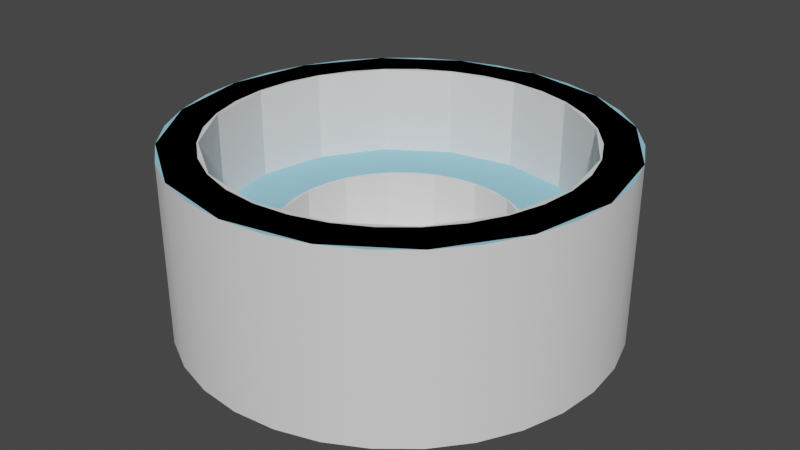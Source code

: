 # Source: HotTub.blend  (saved by Blender 3.3.6; exported with 4.5.12 LTS)
import bpy
from mathutils import Matrix  # noqa: F401  (used for matrix-valued properties, if any)

bpy.ops.wm.read_factory_settings(use_empty=True)
scene = bpy.context.scene
scene.name = 'Scene'

# ---- collections
col_collection = bpy.data.collections.new('Collection'); scene.collection.children.link(col_collection)

# ---- materials (node trees are filled in below, after node groups)
mat_tubmaintile = bpy.data.materials.new('TubMainTile')
mat_tubmaintile.use_transparent_shadow = False
mat_tubaccenttile = bpy.data.materials.new('TubAccentTile')
mat_tubaccenttile.use_transparent_shadow = False
mat_tubaccenttile.diffuse_color = (0.31, 0.6463, 0.8, 1.0)
mat_metal = bpy.data.materials.new('Metal')
mat_metal.use_transparent_shadow = False
mat_metal.diffuse_color = (0.2266, 0.2266, 0.2266, 1.0)
mat_glow = bpy.data.materials.new('Glow')
mat_glow.use_transparent_shadow = False
mat_glow.diffuse_color = (0.8, 0.5798, 0.3039, 1.0)

# ---- material node trees

# ---- world
world_world = bpy.data.worlds.new('World'); scene.world = world_world
world_world.use_nodes = True; world_world.node_tree.nodes.clear()
_N = world_world.node_tree.nodes; _L = world_world.node_tree.links
n0 = _N.new('ShaderNodeOutputWorld'); n0.name = 'World Output'; n0.location = (300, 300)
n1 = _N.new('ShaderNodeBackground'); n1.name = 'Background'; n1.location = (10, 300)
n1.inputs[0].default_value = (0.05088, 0.05088, 0.05088, 1.0)
_L.new(n1.outputs[0], n0.inputs[0])
n0.is_active_output = True
world_world.color = (0.05088, 0.05088, 0.05088)
world_world.use_sun_shadow = False
world_world.sun_shadow_jitter_overblur = 0.0

# ---- meshes
me_hottubmodel = bpy.data.meshes.new('HotTubModel')
me_hottubmodel.from_pydata([(0.0, 1.0, 1.0), (0.1951, 0.9808, 1.0), (0.3827, 0.9239, 1.0), (0.5556, 0.8315, 1.0), (0.7071, 0.7071, 1.0), (0.8315, 0.5556, 1.0), (0.9239, 0.3827, 1.0), (0.9808, 0.1951, 1.0), (1.0, -4.371e-08, 1.0), (0.9808, -0.1951, 1.0), (0.9239, -0.3827, 1.0), (0.8315, -0.5556, 1.0), (0.7071, -0.7071, 1.0), (0.5556, -0.8315, 1.0), (0.3827, -0.9239, 1.0), (0.1951, -0.9808, 1.0), (-8.742e-08, -1.0, 1.0), (-0.1951, -0.9808, 1.0), (-0.3827, -0.9239, 1.0), (-0.5556, -0.8315, 1.0), (-0.7071, -0.7071, 1.0), (-0.8315, -0.5556, 1.0), (-0.9239, -0.3827, 1.0), (-0.9808, -0.1951, 1.0), (-1.0, 1.192e-08, 1.0), (-0.9808, 0.1951, 1.0), (-0.9239, 0.3827, 1.0), (-0.8315, 0.5556, 1.0), (-0.7071, 0.7071, 1.0), (-0.5556, 0.8315, 1.0), (-0.3827, 0.9239, 1.0), (-0.1951, 0.9808, 1.0), (0.0, 1.0, 0.5), (0.1951, 0.9808, 0.5), (0.3827, 0.9239, 0.5), (0.5556, 0.8315, 0.5), (0.7071, 0.7071, 0.5), (0.8315, 0.5556, 0.5), (0.9239, 0.3827, 0.5), (0.9808, 0.1951, 0.5), (1.0, -4.371e-08, 0.5), (0.9808, -0.1951, 0.5), (0.9239, -0.3827, 0.5), (0.8315, -0.5556, 0.5), (0.7071, -0.7071, 0.5), (0.5556, -0.8315, 0.5), (0.3827, -0.9239, 0.5), (0.1951, -0.9808, 0.5), (-8.742e-08, -1.0, 0.5), (-0.1951, -0.9808, 0.5), (-0.3827, -0.9239, 0.5), (-0.5556, -0.8315, 0.5), (-0.7071, -0.7071, 0.5), (-0.8315, -0.5556, 0.5), (-0.9239, -0.3827, 0.5), (-0.9808, -0.1951, 0.5), (-1.0, 1.192e-08, 0.5), (-0.9808, 0.1951, 0.5), (-0.9239, 0.3827, 0.5), (-0.8315, 0.5556, 0.5), (-0.7071, 0.7071, 0.5), (-0.5556, 0.8315, 0.5), (-0.3827, 0.9239, 0.5), (-0.1951, 0.9808, 0.5), (2.338e-08, 0.6583, 0.1072), (0.1284, 0.6456, 0.1072), (0.1284, 0.6456, 0.5), (0.2519, 0.6082, 0.1072), (0.2519, 0.6082, 0.5), (0.3657, 0.5473, 0.1072), (0.3657, 0.5473, 0.5), (0.4655, 0.4655, 0.1072), (0.4655, 0.4655, 0.5), (0.5473, 0.3657, 0.1072), (0.5473, 0.3657, 0.5), (0.6082, 0.2519, 0.1072), (0.6082, 0.2519, 0.5), (0.6456, 0.1284, 0.1072), (0.6456, 0.1284, 0.5), (0.6583, -3.454e-08, 0.1072), (0.6583, -3.454e-08, 0.5), (0.6456, -0.1284, 0.1072), (0.6456, -0.1284, 0.5), (0.6082, -0.2519, 0.1072), (0.6082, -0.2519, 0.5), (0.5473, -0.3657, 0.1072), (0.5473, -0.3657, 0.5), (0.4655, -0.4655, 0.1072), (0.4655, -0.4655, 0.5), (0.3657, -0.5473, 0.1072), (0.3657, -0.5473, 0.5), (0.2519, -0.6082, 0.1072), (0.2519, -0.6082, 0.5), (0.1284, -0.6456, 0.1072), (0.1284, -0.6456, 0.5), (-3.416e-08, -0.6583, 0.1072), (-3.416e-08, -0.6583, 0.5), (-0.1284, -0.6456, 0.1072), (-0.1284, -0.6456, 0.5), (-0.2519, -0.6082, 0.1072), (-0.2519, -0.6082, 0.5), (-0.3657, -0.5473, 0.1072), (-0.3657, -0.5473, 0.5), (-0.4655, -0.4655, 0.1072), (-0.4655, -0.4655, 0.5), (-0.5473, -0.3657, 0.1072), (-0.5473, -0.3657, 0.5), (-0.6082, -0.2519, 0.1072), (-0.6082, -0.2519, 0.5), (-0.6456, -0.1284, 0.1072), (-0.6456, -0.1284, 0.5), (-0.6583, 2.087e-09, 0.1072), (-0.6583, 2.087e-09, 0.5), (-0.6456, 0.1284, 0.1072), (-0.6456, 0.1284, 0.5), (-0.6082, 0.2519, 0.1072), (-0.6082, 0.2519, 0.5), (-0.5473, 0.3657, 0.1072), (-0.5473, 0.3657, 0.5), (-0.4655, 0.4655, 0.1072), (-0.4655, 0.4655, 0.5), (-0.3657, 0.5473, 0.1072), (-0.3657, 0.5473, 0.5), (-0.2519, 0.6082, 0.1072), (-0.2519, 0.6082, 0.5), (-0.1284, 0.6456, 0.1072), (-0.1284, 0.6456, 0.5), (2.338e-08, 0.6583, 0.5), (-7.637e-09, 1.2, 1.0), (0.2341, 1.177, 1.0), (0.4592, 1.109, 1.0), (0.6667, 0.9978, 1.0), (0.8485, 0.8485, 1.0), (0.9978, 0.6667, 1.0), (1.109, 0.4592, 1.0), (1.177, 0.2341, 1.0), (1.2, -5.32e-08, 1.0), (1.177, -0.2341, 1.0), (1.109, -0.4592, 1.0), (0.9978, -0.6667, 1.0), (0.8485, -0.8485, 1.0), (0.6667, -0.9978, 1.0), (0.4592, -1.109, 1.0), (0.2341, -1.177, 1.0), (-1.125e-07, -1.2, 1.0), (-0.2341, -1.177, 1.0), (-0.4592, -1.109, 1.0), (-0.6667, -0.9978, 1.0), (-0.8485, -0.8485, 1.0), (-0.9978, -0.6667, 1.0), (-1.109, -0.4592, 1.0), (-1.177, -0.2341, 1.0), (-1.2, 1.356e-08, 1.0), (-1.177, 0.2341, 1.0), (-1.109, 0.4592, 1.0), (-0.9978, 0.6667, 1.0), (-0.8485, 0.8485, 1.0), (-0.6667, 0.9978, 1.0), (-0.4592, 1.109, 1.0), (-0.2341, 1.177, 1.0), (-7.637e-09, 1.2, 0.0), (0.2341, 1.177, 0.0), (0.4592, 1.109, 0.0), (0.6667, 0.9978, 0.0), (0.8485, 0.8485, 0.0), (0.9978, 0.6667, 0.0), (1.109, 0.4592, 0.0), (1.177, 0.2341, 0.0), (1.2, -5.32e-08, 0.0), (1.177, -0.2341, 0.0), (1.109, -0.4592, 0.0), (0.9978, -0.6667, 0.0), (0.8485, -0.8485, 0.0), (0.6667, -0.9978, 0.0), (0.4592, -1.109, 0.0), (0.2341, -1.177, 0.0), (-1.125e-07, -1.2, 0.0), (-0.2341, -1.177, 0.0), (-0.4592, -1.109, 0.0), (-0.6667, -0.9978, 0.0), (-0.8485, -0.8485, 0.0), (-0.9978, -0.6667, 0.0), (-1.109, -0.4592, 0.0), (-1.177, -0.2341, 0.0), (-1.2, 1.356e-08, 0.0), (-1.177, 0.2341, 0.0), (-1.109, 0.4592, 0.0), (-0.9978, 0.6667, 0.0), (-0.8485, 0.8485, 0.0), (-0.6667, 0.9978, 0.0), (-0.4592, 1.109, 0.0), (-0.2341, 1.177, 0.0), (1.512e-08, 0.1932, 0.1181), (0.03769, 0.1895, 0.1181), (0.07393, 0.1785, 0.1181), (0.1073, 0.1606, 0.1181), (0.1366, 0.1366, 0.1181), (0.1606, 0.1073, 0.1181), (0.1785, 0.07393, 0.1181), (0.1895, 0.03769, 0.1181), (0.1932, -2.089e-08, 0.1181), (0.1895, -0.03769, 0.1181), (0.1785, -0.07393, 0.1181), (0.1606, -0.1073, 0.1181), (0.1366, -0.1366, 0.1181), (0.1073, -0.1606, 0.1181), (0.07393, -0.1785, 0.1181), (0.03769, -0.1895, 0.1181), (-1.768e-09, -0.1932, 0.1181), (-0.03769, -0.1895, 0.1181), (-0.07393, -0.1785, 0.1181), (-0.1073, -0.1606, 0.1181), (-0.1366, -0.1366, 0.1181), (-0.1606, -0.1073, 0.1181), (-0.1785, -0.07393, 0.1181), (-0.1895, -0.03769, 0.1181), (-0.1932, -1.014e-08, 0.1181), (-0.1895, 0.03769, 0.1181), (-0.1785, 0.07393, 0.1181), (-0.1606, 0.1073, 0.1181), (-0.1366, 0.1366, 0.1181), (-0.1073, 0.1606, 0.1181), (-0.07393, 0.1785, 0.1181), (-0.03769, 0.1895, 0.1181), (2.298e-08, 0.1617, 0.125), (0.03155, 0.1586, 0.125), (0.06189, 0.1494, 0.125), (0.08985, 0.1345, 0.125), (0.1144, 0.1144, 0.125), (0.1345, 0.08985, 0.125), (0.1494, 0.06189, 0.125), (0.1586, 0.03155, 0.125), (0.1617, -1.995e-08, 0.125), (0.1586, -0.03155, 0.125), (0.1494, -0.06189, 0.125), (0.1345, -0.08985, 0.125), (0.1144, -0.1144, 0.125), (0.08985, -0.1345, 0.125), (0.06189, -0.1494, 0.125), (0.03155, -0.1586, 0.125), (8.845e-09, -0.1617, 0.125), (-0.03155, -0.1586, 0.125), (-0.06189, -0.1494, 0.125), (-0.08985, -0.1345, 0.125), (-0.1144, -0.1144, 0.125), (-0.1345, -0.08985, 0.125), (-0.1494, -0.06189, 0.125), (-0.1586, -0.03155, 0.125), (-0.1617, -1.095e-08, 0.125), (-0.1586, 0.03155, 0.125), (-0.1494, 0.06189, 0.125), (-0.1345, 0.08985, 0.125), (-0.1144, 0.1144, 0.125), (-0.08985, 0.1345, 0.125), (-0.06189, 0.1494, 0.125), (-0.03155, 0.1586, 0.125)], [], [(32, 33, 1, 0), (33, 34, 2, 1), (34, 35, 3, 2), (35, 36, 4, 3), (36, 37, 5, 4), (37, 38, 6, 5), (38, 39, 7, 6), (39, 40, 8, 7), (40, 41, 9, 8), (41, 42, 10, 9), (42, 43, 11, 10), (43, 44, 12, 11), (44, 45, 13, 12), (45, 46, 14, 13), (46, 47, 15, 14), (47, 48, 16, 15), (48, 49, 17, 16), (49, 50, 18, 17), (50, 51, 19, 18), (51, 52, 20, 19), (52, 53, 21, 20), (53, 54, 22, 21), (54, 55, 23, 22), (55, 56, 24, 23), (56, 57, 25, 24), (57, 58, 26, 25), (58, 59, 27, 26), (59, 60, 28, 27), (60, 61, 29, 28), (61, 62, 30, 29), (62, 63, 31, 30), (63, 32, 0, 31), (33, 66, 68, 34), (60, 120, 122, 61), (47, 94, 96, 48), (34, 68, 70, 35), (61, 122, 124, 62), (48, 96, 98, 49), (35, 70, 72, 36), (62, 124, 126, 63), (49, 98, 100, 50), (36, 72, 74, 37), (63, 126, 127, 32), (50, 100, 102, 51), (37, 74, 76, 38), (51, 102, 104, 52), (38, 76, 78, 39), (52, 104, 106, 53), (39, 78, 80, 40), (53, 106, 108, 54), (40, 80, 82, 41), (54, 108, 110, 55), (41, 82, 84, 42), (55, 110, 112, 56), (42, 84, 86, 43), (56, 112, 114, 57), (43, 86, 88, 44), (57, 114, 116, 58), (44, 88, 90, 45), (58, 116, 118, 59), (45, 90, 92, 46), (32, 127, 66, 33), (59, 118, 120, 60), (46, 92, 94, 47), (64, 125, 123, 121, 119, 117, 115, 113, 111, 109, 107, 105, 103, 101, 99, 97, 95, 93, 91, 89, 87, 85, 83, 81, 79, 77, 75, 73, 71, 69, 67, 65), (125, 64, 127, 126), (123, 125, 126, 124), (121, 123, 124, 122), (119, 121, 122, 120), (117, 119, 120, 118), (115, 117, 118, 116), (113, 115, 116, 114), (111, 113, 114, 112), (109, 111, 112, 110), (107, 109, 110, 108), (105, 107, 108, 106), (103, 105, 106, 104), (101, 103, 104, 102), (99, 101, 102, 100), (97, 99, 100, 98), (95, 97, 98, 96), (93, 95, 96, 94), (91, 93, 94, 92), (89, 91, 92, 90), (87, 89, 90, 88), (85, 87, 88, 86), (83, 85, 86, 84), (81, 83, 84, 82), (79, 81, 82, 80), (77, 79, 80, 78), (75, 77, 78, 76), (73, 75, 76, 74), (71, 73, 74, 72), (69, 71, 72, 70), (67, 69, 70, 68), (65, 67, 68, 66), (64, 65, 66, 127), (11, 139, 138, 10), (12, 140, 139, 11), (24, 152, 151, 23), (13, 141, 140, 12), (1, 129, 128, 0), (20, 148, 147, 19), (29, 157, 156, 28), (14, 142, 141, 13), (15, 143, 142, 14), (25, 153, 152, 24), (2, 130, 129, 1), (16, 144, 143, 15), (3, 131, 130, 2), (21, 149, 148, 20), (30, 158, 157, 29), (4, 132, 131, 3), (17, 145, 144, 16), (26, 154, 153, 25), (5, 133, 132, 4), (6, 134, 133, 5), (22, 150, 149, 21), (31, 159, 158, 30), (7, 135, 134, 6), (18, 146, 145, 17), (27, 155, 154, 26), (8, 136, 135, 7), (9, 137, 136, 8), (23, 151, 150, 22), (0, 128, 159, 31), (10, 138, 137, 9), (19, 147, 146, 18), (28, 156, 155, 27), (150, 182, 181, 149), (137, 169, 168, 136), (151, 183, 182, 150), (138, 170, 169, 137), (152, 184, 183, 151), (139, 171, 170, 138), (153, 185, 184, 152), (140, 172, 171, 139), (154, 186, 185, 153), (141, 173, 172, 140), (155, 187, 186, 154), (142, 174, 173, 141), (129, 161, 160, 128), (156, 188, 187, 155), (143, 175, 174, 142), (130, 162, 161, 129), (157, 189, 188, 156), (144, 176, 175, 143), (131, 163, 162, 130), (158, 190, 189, 157), (145, 177, 176, 144), (132, 164, 163, 131), (159, 191, 190, 158), (146, 178, 177, 145), (133, 165, 164, 132), (128, 160, 191, 159), (147, 179, 178, 146), (134, 166, 165, 133), (148, 180, 179, 147), (135, 167, 166, 134), (149, 181, 180, 148), (136, 168, 167, 135), (192, 223, 222, 221, 220, 219, 218, 217, 216, 215, 214, 213, 212, 211, 210, 209, 208, 207, 206, 205, 204, 203, 202, 201, 200, 199, 198, 197, 196, 195, 194, 193), (224, 255, 254, 253, 252, 251, 250, 249, 248, 247, 246, 245, 244, 243, 242, 241, 240, 239, 238, 237, 236, 235, 234, 233, 232, 231, 230, 229, 228, 227, 226, 225), (161, 162, 163, 164, 165, 166, 167, 168, 169, 170, 171, 172, 173, 174, 175, 176, 177, 178, 179, 180, 181, 182, 183, 184, 185, 186, 187, 188, 189, 190, 191, 160)])
me_hottubmodel.polygons.foreach_set('use_smooth', [True] * 164)
me_hottubmodel.polygons.foreach_set('material_index', [0, 0, 0, 0, 0, 0, 0, 0, 0, 0, 0, 0, 0, 0, 0, 0, 0, 0, 0, 0, 0, 0, 0, 0, 0, 0, 0, 0, 0, 0, 0, 0, 1, 1, 1, 1, 1, 1, 1, 1, 1, 1, 1, 1, 1, 1, 1, 1, 1, 1, 1, 1, 1, 1, 1, 1, 1, 1, 1, 1, 1, 1, 1, 1, 0, 0, 0, 0, 0, 0, 0, 0, 0, 0, 0, 0, 0, 0, 0, 0, 0, 0, 0, 0, 0, 0, 0, 0, 0, 0, 0, 0, 0, 0, 0, 0, 0, 1, 1, 1, 1, 1, 1, 1, 1, 1, 1, 1, 1, 1, 1, 1, 1, 1, 1, 1, 1, 1, 1, 1, 1, 1, 1, 1, 1, 1, 1, 1, 1, 0, 0, 0, 0, 0, 0, 0, 0, 0, 0, 0, 0, 0, 0, 0, 0, 0, 0, 0, 0, 0, 0, 0, 0, 0, 0, 0, 0, 0, 0, 0, 0, 2, 3, 0])
_k = set([(0, 1), (0, 31), (1, 2), (2, 3), (3, 4), (4, 5), (5, 6), (6, 7), (7, 8), (8, 9), (9, 10), (10, 11), (11, 12), (12, 13), (13, 14), (14, 15), (15, 16), (16, 17), (17, 18), (18, 19), (19, 20), (20, 21), (21, 22), (22, 23), (23, 24), (24, 25), (25, 26), (26, 27), (27, 28), (28, 29), (29, 30), (30, 31), (32, 33), (32, 63), (33, 34), (34, 35), (35, 36), (36, 37), (37, 38), (38, 39), (39, 40), (40, 41), (41, 42), (42, 43), (43, 44), (44, 45), (45, 46), (46, 47), (47, 48), (48, 49), (49, 50), (50, 51), (51, 52), (52, 53), (53, 54), (54, 55), (55, 56), (56, 57), (57, 58), (58, 59), (59, 60), (60, 61), (61, 62), (62, 63), (64, 65), (64, 125), (65, 67), (66, 68), (66, 127), (67, 69), (68, 70), (69, 71), (70, 72), (71, 73), (72, 74), (73, 75), (74, 76), (75, 77), (76, 78), (77, 79), (78, 80), (79, 81), (80, 82), (81, 83), (82, 84), (83, 85), (84, 86), (85, 87), (86, 88), (87, 89), (88, 90), (89, 91), (90, 92), (91, 93), (92, 94), (93, 95), (94, 96), (95, 97), (96, 98), (97, 99), (98, 100), (99, 101), (100, 102), (101, 103), (102, 104), (103, 105), (104, 106), (105, 107), (106, 108), (107, 109), (108, 110), (109, 111), (110, 112), (111, 113), (112, 114), (113, 115), (114, 116), (115, 117), (116, 118), (117, 119), (118, 120), (119, 121), (120, 122), (121, 123), (122, 124), (123, 125), (124, 126), (126, 127), (128, 129), (128, 159), (129, 130), (130, 131), (131, 132), (132, 133), (133, 134), (134, 135), (135, 136), (136, 137), (137, 138), (138, 139), (139, 140), (140, 141), (141, 142), (142, 143), (143, 144), (144, 145), (145, 146), (146, 147), (147, 148), (148, 149), (149, 150), (150, 151), (151, 152), (152, 153), (153, 154), (154, 155), (155, 156), (156, 157), (157, 158), (158, 159), (160, 161), (160, 191), (161, 162), (162, 163), (163, 164), (164, 165), (165, 166), (166, 167), (167, 168), (168, 169), (169, 170), (170, 171), (171, 172), (172, 173), (173, 174), (174, 175), (175, 176), (176, 177), (177, 178), (178, 179), (179, 180), (180, 181), (181, 182), (182, 183), (183, 184), (184, 185), (185, 186), (186, 187), (187, 188), (188, 189), (189, 190), (190, 191)])
me_hottubmodel.attributes.new('sharp_edge', 'BOOLEAN', 'EDGE').data.foreach_set('value', [ (min(e.vertices), max(e.vertices)) in _k for e in me_hottubmodel.edges])
_uv = me_hottubmodel.uv_layers.new(name='UVMap')
_uv.uv.foreach_set('vector', [0.5215, 0.4169, 0.5215, 0.4429, 0.4553, 0.4429, 0.4553, 0.4169, 0.5215, 0.4429, 0.5215, 0.4688, 0.4553, 0.4688, 0.4553, 0.4429, 0.5215, 0.4688, 0.5215, 0.4948, 0.4553, 0.4948, 0.4553, 0.4688, 0.5215, 0.4948, 0.5215, 0.5208, 0.4553, 0.5208, 0.4553, 0.4948, 0.5215, 0.5208, 0.5215, 0.5468, 0.4553, 0.5468, 0.4553, 0.5208, 0.5215, 0.5468, 0.5215, 0.5727, 0.4553, 0.5727, 0.4553, 0.5468, 0.5215, 0.5727, 0.5215, 0.5987, 0.4553, 0.5987, 0.4553, 0.5727, 0.5215, 0.5987, 0.5215, 0.6247, 0.4553, 0.6247, 0.4553, 0.5987, 0.5215, 0.6247, 0.5215, 0.6507, 0.4553, 0.6507, 0.4553, 0.6247, 0.5215, 0.6507, 0.5215, 0.6766, 0.4553, 0.6766, 0.4553, 0.6507, 0.5215, 0.6766, 0.5215, 0.7026, 0.4553, 0.7026, 0.4553, 0.6766, 0.5215, 0.7026, 0.5215, 0.7286, 0.4553, 0.7286, 0.4553, 0.7026, 0.5215, 0.7286, 0.5215, 0.7546, 0.4553, 0.7546, 0.4553, 0.7286, 0.5215, 0.7546, 0.5215, 0.7805, 0.4553, 0.7805, 0.4553, 0.7546, 0.5215, 0.7805, 0.5215, 0.8065, 0.4553, 0.8065, 0.4553, 0.7805, 0.5215, 0.8065, 0.5215, 0.8325, 0.4553, 0.8325, 0.4553, 0.8065, 0.5215, 0.001257, 0.5215, 0.02723, 0.4553, 0.02723, 0.4553, 0.001257, 0.5215, 0.02723, 0.5215, 0.05321, 0.4553, 0.05321, 0.4553, 0.02723, 0.5215, 0.05321, 0.5215, 0.07919, 0.4553, 0.07919, 0.4553, 0.05321, 0.5215, 0.07919, 0.5215, 0.1052, 0.4553, 0.1052, 0.4553, 0.07919, 0.5215, 0.1052, 0.5215, 0.1311, 0.4553, 0.1311, 0.4553, 0.1052, 0.5215, 0.1311, 0.5215, 0.1571, 0.4553, 0.1571, 0.4553, 0.1311, 0.5215, 0.1571, 0.5215, 0.1831, 0.4553, 0.1831, 0.4553, 0.1571, 0.5215, 0.1831, 0.5215, 0.2091, 0.4553, 0.2091, 0.4553, 0.1831, 0.5215, 0.2091, 0.5215, 0.235, 0.4553, 0.235, 0.4553, 0.2091, 0.5215, 0.235, 0.5215, 0.261, 0.4553, 0.261, 0.4553, 0.235, 0.5215, 0.261, 0.5215, 0.287, 0.4553, 0.287, 0.4553, 0.261, 0.5215, 0.287, 0.5215, 0.313, 0.4553, 0.313, 0.4553, 0.287, 0.5215, 0.313, 0.5215, 0.3389, 0.4553, 0.3389, 0.4553, 0.313, 0.5215, 0.3389, 0.5215, 0.3649, 0.4553, 0.3649, 0.4553, 0.3389, 0.5215, 0.3649, 0.5215, 0.3909, 0.4553, 0.3909, 0.4553, 0.3649, 0.5215, 0.3909, 0.5215, 0.4169, 0.4553, 0.4169, 0.4553, 0.3909, 0.3946, 0.8435, 0.4308, 0.7243, 0.4769, 0.7335, 0.4647, 0.8575, 0.1515, 0.6005, 0.2708, 0.5643, 0.2888, 0.6078, 0.1789, 0.6665, 0.7317, 0.2128, 0.6527, 0.3091, 0.6136, 0.283, 0.6723, 0.1731, 0.4647, 0.8575, 0.4769, 0.7335, 0.5239, 0.7335, 0.5362, 0.8575, 0.1789, 0.6665, 0.2888, 0.6078, 0.3149, 0.6469, 0.2186, 0.726, 0.6723, 0.1731, 0.6136, 0.283, 0.5701, 0.265, 0.6063, 0.1458, 0.5362, 0.8575, 0.5239, 0.7335, 0.5701, 0.7243, 0.6063, 0.8435, 0.2186, 0.726, 0.3149, 0.6469, 0.3482, 0.6802, 0.2691, 0.7765, 0.6063, 0.1458, 0.5701, 0.265, 0.5239, 0.2558, 0.5362, 0.1318, 0.6063, 0.8435, 0.5701, 0.7243, 0.6136, 0.7063, 0.6723, 0.8162, 0.2691, 0.7765, 0.3482, 0.6802, 0.3873, 0.7063, 0.3286, 0.8162, 0.5362, 0.1318, 0.5239, 0.2558, 0.4769, 0.2558, 0.4647, 0.1318, 0.6723, 0.8162, 0.6136, 0.7063, 0.6527, 0.6802, 0.7317, 0.7765, 0.4647, 0.1318, 0.4769, 0.2558, 0.4308, 0.265, 0.3946, 0.1458, 0.7317, 0.7765, 0.6527, 0.6802, 0.6859, 0.6469, 0.7823, 0.726, 0.3946, 0.1458, 0.4308, 0.265, 0.3873, 0.283, 0.3286, 0.1731, 0.7823, 0.726, 0.6859, 0.6469, 0.7121, 0.6078, 0.822, 0.6665, 0.3286, 0.1731, 0.3873, 0.283, 0.3482, 0.3091, 0.2691, 0.2128, 0.822, 0.6665, 0.7121, 0.6078, 0.7301, 0.5643, 0.8493, 0.6005, 0.2691, 0.2128, 0.3482, 0.3091, 0.3149, 0.3424, 0.2186, 0.2634, 0.8493, 0.6005, 0.7301, 0.5643, 0.7393, 0.5182, 0.8633, 0.5304, 0.2186, 0.2634, 0.3149, 0.3424, 0.2888, 0.3815, 0.1789, 0.3228, 0.8633, 0.5304, 0.7393, 0.5182, 0.7393, 0.4711, 0.8633, 0.4589, 0.1789, 0.3228, 0.2888, 0.3815, 0.2708, 0.425, 0.1515, 0.3888, 0.8633, 0.4589, 0.7393, 0.4711, 0.7301, 0.425, 0.8493, 0.3888, 0.1515, 0.3888, 0.2708, 0.425, 0.2616, 0.4711, 0.1376, 0.4589, 0.8493, 0.3888, 0.7301, 0.425, 0.7121, 0.3815, 0.822, 0.3228, 0.1376, 0.4589, 0.2616, 0.4711, 0.2616, 0.5182, 0.1376, 0.5304, 0.822, 0.3228, 0.7121, 0.3815, 0.6859, 0.3424, 0.7823, 0.2634, 0.3286, 0.8162, 0.3873, 0.7063, 0.4308, 0.7243, 0.3946, 0.8435, 0.1376, 0.5304, 0.2616, 0.5182, 0.2708, 0.5643, 0.1515, 0.6005, 0.7823, 0.2634, 0.6859, 0.3424, 0.6527, 0.3091, 0.7317, 0.2128, 0.1396, 0.4324, 0.1363, 0.4156, 0.1363, 0.3985, 0.1396, 0.3817, 0.1462, 0.3659, 0.1557, 0.3517, 0.1677, 0.3396, 0.182, 0.3301, 0.1978, 0.3236, 0.2145, 0.3203, 0.2316, 0.3203, 0.2484, 0.3236, 0.2642, 0.3301, 0.2784, 0.3396, 0.2905, 0.3517, 0.3, 0.3659, 0.3066, 0.3817, 0.3099, 0.3985, 0.3099, 0.4156, 0.3066, 0.4324, 0.3, 0.4482, 0.2905, 0.4624, 0.2784, 0.4745, 0.2642, 0.484, 0.2484, 0.4905, 0.2316, 0.4939, 0.2145, 0.4939, 0.1978, 0.4905, 0.182, 0.484, 0.1677, 0.4745, 0.1557, 0.4624, 0.1462, 0.4482, 0.5761, 0.2577, 0.5761, 0.2748, 0.5241, 0.2748, 0.5241, 0.2577, 0.5761, 0.2406, 0.5761, 0.2577, 0.5241, 0.2577, 0.5241, 0.2406, 0.5761, 0.2235, 0.5761, 0.2406, 0.5241, 0.2406, 0.5241, 0.2235, 0.5761, 0.2064, 0.5761, 0.2235, 0.5241, 0.2235, 0.5241, 0.2064, 0.5761, 0.1893, 0.5761, 0.2064, 0.5241, 0.2064, 0.5241, 0.1893, 0.5761, 0.1722, 0.5761, 0.1893, 0.5241, 0.1893, 0.5241, 0.1722, 0.5761, 0.1551, 0.5761, 0.1722, 0.5241, 0.1722, 0.5241, 0.1551, 0.5761, 0.138, 0.5761, 0.1551, 0.5241, 0.1551, 0.5241, 0.138, 0.5761, 0.121, 0.5761, 0.138, 0.5241, 0.138, 0.5241, 0.121, 0.5761, 0.1039, 0.5761, 0.121, 0.5241, 0.121, 0.5241, 0.1039, 0.5761, 0.08675, 0.5761, 0.1039, 0.5241, 0.1039, 0.5241, 0.08675, 0.5761, 0.06965, 0.5761, 0.08675, 0.5241, 0.08675, 0.5241, 0.06965, 0.5761, 0.05255, 0.5761, 0.06965, 0.5241, 0.06965, 0.5241, 0.05255, 0.5761, 0.03546, 0.5761, 0.05255, 0.5241, 0.05255, 0.5241, 0.03546, 0.5761, 0.01836, 0.5761, 0.03546, 0.5241, 0.03546, 0.5241, 0.01836, 0.5761, 0.001257, 0.5761, 0.01836, 0.5241, 0.01836, 0.5241, 0.001257, 0.5761, 0.5313, 0.5761, 0.5484, 0.5241, 0.5484, 0.5241, 0.5313, 0.5761, 0.5142, 0.5761, 0.5313, 0.5241, 0.5313, 0.5241, 0.5142, 0.5761, 0.4971, 0.5761, 0.5142, 0.5241, 0.5142, 0.5241, 0.4971, 0.5761, 0.48, 0.5761, 0.4971, 0.5241, 0.4971, 0.5241, 0.48, 0.5761, 0.4629, 0.5761, 0.48, 0.5241, 0.48, 0.5241, 0.4629, 0.5761, 0.4458, 0.5761, 0.4629, 0.5241, 0.4629, 0.5241, 0.4458, 0.5761, 0.4287, 0.5761, 0.4458, 0.5241, 0.4458, 0.5241, 0.4287, 0.5761, 0.4116, 0.5761, 0.4287, 0.5241, 0.4287, 0.5241, 0.4116, 0.5761, 0.3945, 0.5761, 0.4116, 0.5241, 0.4116, 0.5241, 0.3945, 0.5761, 0.3774, 0.5761, 0.3945, 0.5241, 0.3945, 0.5241, 0.3774, 0.5761, 0.3603, 0.5761, 0.3774, 0.5241, 0.3774, 0.5241, 0.3603, 0.5761, 0.3432, 0.5761, 0.3603, 0.5241, 0.3603, 0.5241, 0.3432, 0.5761, 0.3261, 0.5761, 0.3432, 0.5241, 0.3432, 0.5241, 0.3261, 0.5761, 0.309, 0.5761, 0.3261, 0.5241, 0.3261, 0.5241, 0.309, 0.5761, 0.2919, 0.5761, 0.309, 0.5241, 0.309, 0.5241, 0.2919, 0.5761, 0.2748, 0.5761, 0.2919, 0.5241, 0.2919, 0.5241, 0.2748, 0.8554, 0.6824, 0.9265, 0.7204, 0.8738, 0.7993, 0.8115, 0.7481, 0.8857, 0.6093, 0.9629, 0.6327, 0.9265, 0.7204, 0.8554, 0.6824, 0.3094, 0.1364, 0.2714, 0.06527, 0.3591, 0.02895, 0.3825, 0.1062, 0.9011, 0.5318, 0.9814, 0.5397, 0.9629, 0.6327, 0.8857, 0.6093, 0.1877, 0.7481, 0.1254, 0.7993, 0.07265, 0.7204, 0.1438, 0.6824, 0.6167, 0.1062, 0.6401, 0.02895, 0.7278, 0.06527, 0.6898, 0.1364, 0.09812, 0.4527, 0.01782, 0.4448, 0.03634, 0.3517, 0.1135, 0.3751, 0.9011, 0.4527, 0.9814, 0.4448, 0.9814, 0.5397, 0.9011, 0.5318, 0.8857, 0.3751, 0.9629, 0.3517, 0.9814, 0.4448, 0.9011, 0.4527, 0.2437, 0.1804, 0.1925, 0.118, 0.2714, 0.06527, 0.3094, 0.1364, 0.2437, 0.8041, 0.1925, 0.8664, 0.1254, 0.7993, 0.1877, 0.7481, 0.8554, 0.302, 0.9265, 0.264, 0.9629, 0.3517, 0.8857, 0.3751, 0.3094, 0.848, 0.2714, 0.9192, 0.1925, 0.8664, 0.2437, 0.8041, 0.5391, 0.09074, 0.5471, 0.01044, 0.6401, 0.02895, 0.6167, 0.1062, 0.09812, 0.5318, 0.01782, 0.5397, 0.01782, 0.4448, 0.09812, 0.4527, 0.3825, 0.8783, 0.3591, 0.9555, 0.2714, 0.9192, 0.3094, 0.848, 0.8115, 0.2363, 0.8738, 0.1851, 0.9265, 0.264, 0.8554, 0.302, 0.1877, 0.2363, 0.1254, 0.1851, 0.1925, 0.118, 0.2437, 0.1804, 0.4601, 0.8937, 0.4521, 0.974, 0.3591, 0.9555, 0.3825, 0.8783, 0.5391, 0.8937, 0.5471, 0.974, 0.4521, 0.974, 0.4601, 0.8937, 0.4601, 0.09074, 0.4521, 0.01044, 0.5471, 0.01044, 0.5391, 0.09074, 0.1135, 0.6093, 0.03634, 0.6327, 0.01782, 0.5397, 0.09812, 0.5318, 0.6167, 0.8783, 0.6401, 0.9555, 0.5471, 0.974, 0.5391, 0.8937, 0.7555, 0.1804, 0.8067, 0.118, 0.8738, 0.1851, 0.8115, 0.2363, 0.1438, 0.302, 0.07265, 0.264, 0.1254, 0.1851, 0.1877, 0.2363, 0.6898, 0.848, 0.7278, 0.9192, 0.6401, 0.9555, 0.6167, 0.8783, 0.7555, 0.8041, 0.8067, 0.8664, 0.7278, 0.9192, 0.6898, 0.848, 0.3825, 0.1062, 0.3591, 0.02895, 0.4521, 0.01044, 0.4601, 0.09074, 0.1438, 0.6824, 0.07265, 0.7204, 0.03634, 0.6327, 0.1135, 0.6093, 0.8115, 0.7481, 0.8738, 0.7993, 0.8067, 0.8664, 0.7555, 0.8041, 0.6898, 0.1364, 0.7278, 0.06527, 0.8067, 0.118, 0.7555, 0.1804, 0.1135, 0.3751, 0.03634, 0.3517, 0.07265, 0.264, 0.1438, 0.302, 0.1338, 0.1883, 0.001257, 0.1883, 0.001257, 0.1571, 0.1338, 0.1571, 0.1338, 0.7805, 0.001257, 0.7805, 0.001257, 0.7494, 0.1338, 0.7494, 0.1338, 0.2195, 0.001257, 0.2195, 0.001257, 0.1883, 0.1338, 0.1883, 0.1338, 0.8117, 0.001257, 0.8117, 0.001257, 0.7805, 0.1338, 0.7805, 0.1338, 0.2506, 0.001257, 0.2506, 0.001257, 0.2195, 0.1338, 0.2195, 0.1338, 0.8429, 0.001257, 0.8429, 0.001257, 0.8117, 0.1338, 0.8117, 0.1338, 0.2818, 0.001257, 0.2818, 0.001257, 0.2506, 0.1338, 0.2506, 0.1338, 0.8741, 0.001257, 0.8741, 0.001257, 0.8429, 0.1338, 0.8429, 0.1338, 0.313, 0.001257, 0.313, 0.001257, 0.2818, 0.1338, 0.2818, 0.1338, 0.9052, 0.001257, 0.9052, 0.001257, 0.8741, 0.1338, 0.8741, 0.1338, 0.3441, 0.001257, 0.3441, 0.001257, 0.313, 0.1338, 0.313, 0.1338, 0.9364, 0.001257, 0.9364, 0.001257, 0.9052, 0.1338, 0.9052, 0.1338, 0.5312, 0.001257, 0.5312, 0.001257, 0.5, 0.1338, 0.5, 0.1338, 0.3753, 0.001257, 0.3753, 0.001257, 0.3441, 0.1338, 0.3441, 0.1338, 0.9676, 0.001257, 0.9676, 0.001257, 0.9364, 0.1338, 0.9364, 0.1338, 0.5623, 0.001257, 0.5623, 0.001257, 0.5312, 0.1338, 0.5312, 0.1338, 0.4065, 0.001257, 0.4065, 0.001257, 0.3753, 0.1338, 0.3753, 0.1338, 0.9987, 0.001257, 0.9987, 0.001257, 0.9676, 0.1338, 0.9676, 0.1338, 0.5935, 0.001257, 0.5935, 0.001257, 0.5623, 0.1338, 0.5623, 0.1338, 0.4377, 0.001257, 0.4377, 0.001257, 0.4065, 0.1338, 0.4065, 0.1338, 0.03243, 0.001258, 0.03243, 0.001258, 0.001257, 0.1338, 0.001257, 0.1338, 0.6247, 0.001257, 0.6247, 0.001257, 0.5935, 0.1338, 0.5935, 0.1338, 0.4688, 0.001257, 0.4688, 0.001257, 0.4377, 0.1338, 0.4377, 0.1338, 0.0636, 0.001257, 0.0636, 0.001258, 0.03243, 0.1338, 0.03243, 0.1338, 0.6559, 0.001257, 0.6559, 0.001257, 0.6247, 0.1338, 0.6247, 0.1338, 0.5, 0.001257, 0.5, 0.001257, 0.4688, 0.1338, 0.4688, 0.1338, 0.09477, 0.001257, 0.09477, 0.001257, 0.0636, 0.1338, 0.0636, 0.1338, 0.687, 0.001257, 0.687, 0.001257, 0.6559, 0.1338, 0.6559, 0.1338, 0.1259, 0.001257, 0.1259, 0.001257, 0.09477, 0.1338, 0.09477, 0.1338, 0.7182, 0.001257, 0.7182, 0.001257, 0.687, 0.1338, 0.687, 0.1338, 0.1571, 0.001257, 0.1571, 0.001257, 0.1259, 0.1338, 0.1259, 0.1338, 0.7494, 0.001257, 0.7494, 0.001257, 0.7182, 0.1338, 0.7182, 0.01931, 0.3542, 0.05699, 0.2632, 0.1117, 0.1813, 0.1813, 0.1117, 0.2632, 0.05699, 0.3542, 0.01931, 0.4508, 0.0001, 0.5492, 9.998e-05, 0.6458, 0.01931, 0.7368, 0.05699, 0.8187, 0.1117, 0.8883, 0.1813, 0.943, 0.2632, 0.9807, 0.3542, 0.9999, 0.4508, 0.9999, 0.5492, 0.9807, 0.6458, 0.943, 0.7368, 0.8883, 0.8187, 0.8187, 0.8883, 0.7368, 0.943, 0.6458, 0.9807, 0.5492, 0.9999, 0.4508, 0.9999, 0.3542, 0.9807, 0.2632, 0.943, 0.1813, 0.8883, 0.1117, 0.8187, 0.05699, 0.7368, 0.01931, 0.6458, 9.998e-05, 0.5492, 0.0001001, 0.4508, 0.0001001, 0.4508, 0.01931, 0.3542, 0.05699, 0.2632, 0.1117, 0.1813, 0.1813, 0.1117, 0.2632, 0.05699, 0.3542, 0.01931, 0.4508, 9.998e-05, 0.5492, 9.998e-05, 0.6458, 0.01931, 0.7368, 0.05699, 0.8187, 0.1117, 0.8883, 0.1813, 0.943, 0.2632, 0.9807, 0.3542, 0.9999, 0.4508, 0.9999, 0.5492, 0.9807, 0.6458, 0.943, 0.7368, 0.8883, 0.8187, 0.8187, 0.8883, 0.7368, 0.943, 0.6458, 0.9807, 0.5492, 0.9999, 0.4508, 0.9999, 0.3542, 0.9807, 0.2632, 0.943, 0.1813, 0.8883, 0.1117, 0.8187, 0.05699, 0.7368, 0.01931, 0.6458, 9.998e-05, 0.5492, 0.3101, 0.001257, 0.3407, 0.007338, 0.3695, 0.01927, 0.3954, 0.03658, 0.4174, 0.05863, 0.4348, 0.08454, 0.4467, 0.1133, 0.4528, 0.1439, 0.4528, 0.1751, 0.4467, 0.2057, 0.4348, 0.2345, 0.4174, 0.2604, 0.3954, 0.2824, 0.3695, 0.2997, 0.3407, 0.3117, 0.3101, 0.3177, 0.2789, 0.3177, 0.2484, 0.3117, 0.2196, 0.2997, 0.1936, 0.2824, 0.1716, 0.2604, 0.1543, 0.2345, 0.1424, 0.2057, 0.1363, 0.1751, 0.1363, 0.1439, 0.1424, 0.1133, 0.1543, 0.08454, 0.1716, 0.05863, 0.1936, 0.03659, 0.2196, 0.01927, 0.2484, 0.007338, 0.2789, 0.001257])
me_hottubmodel.materials.append(mat_tubmaintile)
me_hottubmodel.materials.append(mat_tubaccenttile)
me_hottubmodel.materials.append(mat_metal)
me_hottubmodel.materials.append(mat_glow)
me_hottubmodel.use_remesh_fix_poles = True
me_hottubmodel.use_remesh_preserve_attributes = False
me_hottubmodel.update()
me_hottubcollider = bpy.data.meshes.new('HotTubCollider')
me_hottubcollider.from_pydata([(-3.725e-09, 1.2, 0.0), (-3.725e-09, 1.2, 1.0), (0.4592, 1.109, 0.0), (0.4592, 1.109, 1.0), (0.8485, 0.8485, 0.0), (0.8485, 0.8485, 1.0), (1.109, 0.4592, 0.0), (1.109, 0.4592, 1.0), (1.2, -4.947e-08, 0.0), (1.2, -4.947e-08, 1.0), (1.109, -0.4592, 0.0), (1.109, -0.4592, 1.0), (0.8485, -0.8485, 0.0), (0.8485, -0.8485, 1.0), (0.4592, -1.109, 0.0), (0.4592, -1.109, 1.0), (-1.086e-07, -1.2, 0.0), (-1.086e-07, -1.2, 1.0), (-0.4592, -1.109, 0.0), (-0.4592, -1.109, 1.0), (-0.8485, -0.8485, 0.0), (-0.8485, -0.8485, 1.0), (-1.109, -0.4592, 0.0), (-1.109, -0.4592, 1.0), (-1.2, 1.729e-08, 0.0), (-1.2, 1.729e-08, 1.0), (-1.109, 0.4592, 0.0), (-1.109, 0.4592, 1.0), (-0.8485, 0.8485, 0.0), (-0.8485, 0.8485, 1.0), (-0.4592, 1.109, 0.0), (-0.4592, 1.109, 1.0), (0.3801, 0.9177, 1.0), (4.296e-09, 0.9933, 1.0), (0.7024, 0.7024, 1.0), (0.9177, 0.3801, 1.0), (0.9933, -3.967e-08, 1.0), (0.9177, -0.3801, 1.0), (0.7024, -0.7024, 1.0), (0.3801, -0.9177, 1.0), (-8.254e-08, -0.9933, 1.0), (-0.3801, -0.9177, 1.0), (-0.7024, -0.7024, 1.0), (-0.9177, -0.3801, 1.0), (-0.9933, 1.56e-08, 1.0), (-0.9177, 0.3801, 1.0), (-0.7024, 0.7024, 1.0), (-0.3801, 0.9177, 1.0), (0.3801, 0.9177, 0.4974), (4.296e-09, 0.9933, 0.4974), (0.7024, 0.7024, 0.4974), (0.9177, 0.3801, 0.4974), (0.9933, -3.967e-08, 0.4974), (0.9177, -0.3801, 0.4974), (0.7024, -0.7024, 0.4974), (0.3801, -0.9177, 0.4974), (-8.254e-08, -0.9933, 0.4974), (-0.3801, -0.9177, 0.4974), (-0.7024, -0.7024, 0.4974), (-0.9177, -0.3801, 0.4974), (-0.9933, 1.56e-08, 0.4974), (-0.9177, 0.3801, 0.4974), (-0.7024, 0.7024, 0.4974), (-0.3801, 0.9177, 0.4974), (0.2509, 0.6058, 0.4974), (9.166e-09, 0.6557, 0.4974), (0.4637, 0.4637, 0.4974), (0.6058, 0.2509, 0.4974), (0.6557, -2.366e-08, 0.4974), (0.6058, -0.2509, 0.4974), (0.4637, -0.4637, 0.4974), (0.2509, -0.6058, 0.4974), (-4.816e-08, -0.6557, 0.4974), (-0.2509, -0.6058, 0.4974), (-0.4637, -0.4637, 0.4974), (-0.6058, -0.2509, 0.4974), (-0.6557, 1.283e-08, 0.4974), (-0.6058, 0.2509, 0.4974), (-0.4637, 0.4637, 0.4974), (-0.2509, 0.6058, 0.4974), (0.2509, 0.6058, 0.1126), (2.441e-08, 0.6557, 0.1126), (0.4637, 0.4637, 0.1126), (0.6058, 0.2509, 0.1126), (0.6557, -2.366e-08, 0.1126), (0.6058, -0.2509, 0.1126), (0.4637, -0.4637, 0.1126), (0.2509, -0.6058, 0.1126), (-3.292e-08, -0.6557, 0.1126), (-0.2509, -0.6058, 0.1126), (-0.4637, -0.4637, 0.1126), (-0.6058, -0.2509, 0.1126), (-0.6557, 1.283e-08, 0.1126), (-0.6058, 0.2509, 0.1126), (-0.4637, 0.4637, 0.1126), (-0.2509, 0.6058, 0.1126)], [], [(0, 1, 3, 2), (2, 3, 5, 4), (4, 5, 7, 6), (6, 7, 9, 8), (8, 9, 11, 10), (10, 11, 13, 12), (12, 13, 15, 14), (14, 15, 17, 16), (16, 17, 19, 18), (18, 19, 21, 20), (20, 21, 23, 22), (22, 23, 25, 24), (24, 25, 27, 26), (26, 27, 29, 28), (9, 7, 35, 36), (28, 29, 31, 30), (30, 31, 1, 0), (0, 2, 4, 6, 8, 10, 12, 14, 16, 18, 20, 22, 24, 26, 28, 30), (40, 39, 55, 56), (19, 17, 40, 41), (29, 27, 45, 46), (5, 3, 32, 34), (15, 13, 38, 39), (25, 23, 43, 44), (11, 9, 36, 37), (21, 19, 41, 42), (31, 29, 46, 47), (7, 5, 34, 35), (17, 15, 39, 40), (3, 1, 33, 32), (27, 25, 44, 45), (13, 11, 37, 38), (23, 21, 42, 43), (1, 31, 47, 33), (61, 60, 76, 77), (32, 33, 49, 48), (33, 47, 63, 49), (41, 40, 56, 57), (34, 32, 48, 50), (42, 41, 57, 58), (35, 34, 50, 51), (43, 42, 58, 59), (36, 35, 51, 52), (44, 43, 59, 60), (37, 36, 52, 53), (45, 44, 60, 61), (38, 37, 53, 54), (46, 45, 61, 62), (39, 38, 54, 55), (47, 46, 62, 63), (67, 66, 82, 83), (54, 53, 69, 70), (62, 61, 77, 78), (55, 54, 70, 71), (63, 62, 78, 79), (56, 55, 71, 72), (48, 49, 65, 64), (49, 63, 79, 65), (57, 56, 72, 73), (50, 48, 64, 66), (58, 57, 73, 74), (51, 50, 66, 67), (59, 58, 74, 75), (52, 51, 67, 68), (60, 59, 75, 76), (53, 52, 68, 69), (80, 81, 95, 94, 93, 92, 91, 90, 89, 88, 87, 86, 85, 84, 83, 82), (75, 74, 90, 91), (68, 67, 83, 84), (76, 75, 91, 92), (69, 68, 84, 85), (77, 76, 92, 93), (70, 69, 85, 86), (78, 77, 93, 94), (71, 70, 86, 87), (79, 78, 94, 95), (72, 71, 87, 88), (64, 65, 81, 80), (65, 79, 95, 81), (73, 72, 88, 89), (66, 64, 80, 82), (74, 73, 89, 90)])
_uv = me_hottubcollider.uv_layers.new(name='UVMap')
_uv.uv.foreach_set('vector', [1.0, 0.5, 1.0, 1.0, 0.9375, 1.0, 0.9375, 0.5, 0.9375, 0.5, 0.9375, 1.0, 0.875, 1.0, 0.875, 0.5, 0.875, 0.5, 0.875, 1.0, 0.8125, 1.0, 0.8125, 0.5, 0.8125, 0.5, 0.8125, 1.0, 0.75, 1.0, 0.75, 0.5, 0.75, 0.5, 0.75, 1.0, 0.6875, 1.0, 0.6875, 0.5, 0.6875, 0.5, 0.6875, 1.0, 0.625, 1.0, 0.625, 0.5, 0.625, 0.5, 0.625, 1.0, 0.5625, 1.0, 0.5625, 0.5, 0.5625, 0.5, 0.5625, 1.0, 0.5, 1.0, 0.5, 0.5, 0.5, 0.5, 0.5, 1.0, 0.4375, 1.0, 0.4375, 0.5, 0.4375, 0.5, 0.4375, 1.0, 0.375, 1.0, 0.375, 0.5, 0.375, 0.5, 0.375, 1.0, 0.3125, 1.0, 0.3125, 0.5, 0.3125, 0.5, 0.3125, 1.0, 0.25, 1.0, 0.25, 0.5, 0.25, 0.5, 0.25, 1.0, 0.1875, 1.0, 0.1875, 0.5, 0.1875, 0.5, 0.1875, 1.0, 0.125, 1.0, 0.125, 0.5, 0.75, 1.0, 0.8125, 1.0, 0.8125, 1.0, 0.75, 1.0, 0.125, 0.5, 0.125, 1.0, 0.0625, 1.0, 0.0625, 0.5, 0.0625, 0.5, 0.0625, 1.0, 0.0, 1.0, 0.0, 0.5, 0.75, 0.49, 0.8418, 0.4717, 0.9197, 0.4197, 0.9717, 0.3418, 0.99, 0.25, 0.9717, 0.1582, 0.9197, 0.08029, 0.8418, 0.02827, 0.75, 0.01, 0.6582, 0.02827, 0.5803, 0.08029, 0.5283, 0.1582, 0.51, 0.25, 0.5283, 0.3418, 0.5803, 0.4197, 0.6582, 0.4717, 0.5, 1.0, 0.5625, 1.0, 0.5625, 1.0, 0.5, 1.0, 0.4375, 1.0, 0.5, 1.0, 0.5, 1.0, 0.4375, 1.0, 0.125, 1.0, 0.1875, 1.0, 0.1875, 1.0, 0.125, 1.0, 0.875, 1.0, 0.9375, 1.0, 0.9375, 1.0, 0.875, 1.0, 0.5625, 1.0, 0.625, 1.0, 0.625, 1.0, 0.5625, 1.0, 0.25, 1.0, 0.3125, 1.0, 0.3125, 1.0, 0.25, 1.0, 0.6875, 1.0, 0.75, 1.0, 0.75, 1.0, 0.6875, 1.0, 0.375, 1.0, 0.4375, 1.0, 0.4375, 1.0, 0.375, 1.0, 0.0625, 1.0, 0.125, 1.0, 0.125, 1.0, 0.0625, 1.0, 0.8125, 1.0, 0.875, 1.0, 0.875, 1.0, 0.8125, 1.0, 0.5, 1.0, 0.5625, 1.0, 0.5625, 1.0, 0.5, 1.0, 0.9375, 1.0, 1.0, 1.0, 1.0, 1.0, 0.9375, 1.0, 0.1875, 1.0, 0.25, 1.0, 0.25, 1.0, 0.1875, 1.0, 0.625, 1.0, 0.6875, 1.0, 0.6875, 1.0, 0.625, 1.0, 0.3125, 1.0, 0.375, 1.0, 0.375, 1.0, 0.3125, 1.0, 0.0, 1.0, 0.0625, 1.0, 0.0625, 1.0, 0.0, 1.0, 0.1875, 1.0, 0.25, 1.0, 0.25, 1.0, 0.1875, 1.0, 0.9375, 1.0, 1.0, 1.0, 1.0, 1.0, 0.9375, 1.0, 0.0, 1.0, 0.0625, 1.0, 0.0625, 1.0, 0.0, 1.0, 0.4375, 1.0, 0.5, 1.0, 0.5, 1.0, 0.4375, 1.0, 0.875, 1.0, 0.9375, 1.0, 0.9375, 1.0, 0.875, 1.0, 0.375, 1.0, 0.4375, 1.0, 0.4375, 1.0, 0.375, 1.0, 0.8125, 1.0, 0.875, 1.0, 0.875, 1.0, 0.8125, 1.0, 0.3125, 1.0, 0.375, 1.0, 0.375, 1.0, 0.3125, 1.0, 0.75, 1.0, 0.8125, 1.0, 0.8125, 1.0, 0.75, 1.0, 0.25, 1.0, 0.3125, 1.0, 0.3125, 1.0, 0.25, 1.0, 0.6875, 1.0, 0.75, 1.0, 0.75, 1.0, 0.6875, 1.0, 0.1875, 1.0, 0.25, 1.0, 0.25, 1.0, 0.1875, 1.0, 0.625, 1.0, 0.6875, 1.0, 0.6875, 1.0, 0.625, 1.0, 0.125, 1.0, 0.1875, 1.0, 0.1875, 1.0, 0.125, 1.0, 0.5625, 1.0, 0.625, 1.0, 0.625, 1.0, 0.5625, 1.0, 0.0625, 1.0, 0.125, 1.0, 0.125, 1.0, 0.0625, 1.0, 0.8125, 1.0, 0.875, 1.0, 0.875, 1.0, 0.8125, 1.0, 0.625, 1.0, 0.6875, 1.0, 0.6875, 1.0, 0.625, 1.0, 0.125, 1.0, 0.1875, 1.0, 0.1875, 1.0, 0.125, 1.0, 0.5625, 1.0, 0.625, 1.0, 0.625, 1.0, 0.5625, 1.0, 0.0625, 1.0, 0.125, 1.0, 0.125, 1.0, 0.0625, 1.0, 0.5, 1.0, 0.5625, 1.0, 0.5625, 1.0, 0.5, 1.0, 0.9375, 1.0, 1.0, 1.0, 1.0, 1.0, 0.9375, 1.0, 0.0, 1.0, 0.0625, 1.0, 0.0625, 1.0, 0.0, 1.0, 0.4375, 1.0, 0.5, 1.0, 0.5, 1.0, 0.4375, 1.0, 0.875, 1.0, 0.9375, 1.0, 0.9375, 1.0, 0.875, 1.0, 0.375, 1.0, 0.4375, 1.0, 0.4375, 1.0, 0.375, 1.0, 0.8125, 1.0, 0.875, 1.0, 0.875, 1.0, 0.8125, 1.0, 0.3125, 1.0, 0.375, 1.0, 0.375, 1.0, 0.3125, 1.0, 0.75, 1.0, 0.8125, 1.0, 0.8125, 1.0, 0.75, 1.0, 0.25, 1.0, 0.3125, 1.0, 0.3125, 1.0, 0.25, 1.0, 0.6875, 1.0, 0.75, 1.0, 0.75, 1.0, 0.6875, 1.0, 0.3418, 0.4717, 0.25, 0.49, 0.1582, 0.4717, 0.08029, 0.4197, 0.02827, 0.3418, 0.01, 0.25, 0.02827, 0.1582, 0.08029, 0.08029, 0.1582, 0.02827, 0.25, 0.01, 0.3418, 0.02827, 0.4197, 0.08029, 0.4717, 0.1582, 0.49, 0.25, 0.4717, 0.3418, 0.4197, 0.4197, 0.3125, 1.0, 0.375, 1.0, 0.375, 1.0, 0.3125, 1.0, 0.75, 1.0, 0.8125, 1.0, 0.8125, 1.0, 0.75, 1.0, 0.25, 1.0, 0.3125, 1.0, 0.3125, 1.0, 0.25, 1.0, 0.6875, 1.0, 0.75, 1.0, 0.75, 1.0, 0.6875, 1.0, 0.1875, 1.0, 0.25, 1.0, 0.25, 1.0, 0.1875, 1.0, 0.625, 1.0, 0.6875, 1.0, 0.6875, 1.0, 0.625, 1.0, 0.125, 1.0, 0.1875, 1.0, 0.1875, 1.0, 0.125, 1.0, 0.5625, 1.0, 0.625, 1.0, 0.625, 1.0, 0.5625, 1.0, 0.0625, 1.0, 0.125, 1.0, 0.125, 1.0, 0.0625, 1.0, 0.5, 1.0, 0.5625, 1.0, 0.5625, 1.0, 0.5, 1.0, 0.9375, 1.0, 1.0, 1.0, 1.0, 1.0, 0.9375, 1.0, 0.0, 1.0, 0.0625, 1.0, 0.0625, 1.0, 0.0, 1.0, 0.4375, 1.0, 0.5, 1.0, 0.5, 1.0, 0.4375, 1.0, 0.875, 1.0, 0.9375, 1.0, 0.9375, 1.0, 0.875, 1.0, 0.375, 1.0, 0.4375, 1.0, 0.4375, 1.0, 0.375, 1.0])
me_hottubcollider.use_remesh_fix_poles = True
me_hottubcollider.use_remesh_preserve_attributes = False
me_hottubcollider.update()

# ---- objects
ob_hottub = bpy.data.objects.new('HotTub', me_hottubmodel)
ob_hottubcollider = bpy.data.objects.new('HotTubCollider', me_hottubcollider)

# ---- transforms, parenting, visibility, modifiers, constraints
ob_hottub.location = (0.0, 0.0, 0.0)
ob_hottubcollider.parent = ob_hottub
ob_hottubcollider.location = (0.0, 0.0, 0.0)

# ---- collection membership
col_collection.objects.link(ob_hottub)
col_collection.objects.link(ob_hottubcollider)

# ---- scene / render settings (as saved in the file)
scene.frame_start = 1; scene.frame_end = 250; scene.frame_set(1)
scene.render.engine = 'BLENDER_EEVEE_NEXT'
scene.cycles.use_denoising = False
scene.cycles.samples = 128
scene.cycles.sampling_pattern = 'TABULATED_SOBOL'
scene.cycles.use_adaptive_sampling = False
scene.cycles.use_light_tree = False
scene.view_settings.view_transform = 'Filmic'
bpy.context.view_layer.update()

# ---- added for rendering (the .blend has no active camera and no usable light): camera, sun
cam_auto = bpy.data.cameras.new('AutoCamera')
cam_auto.lens = 50.0
cam_auto.sensor_width = 36.0
cam_auto.clip_end = 1000.0
ob_auto_camera = bpy.data.objects.new('AutoCamera', cam_auto)
scene.collection.objects.link(ob_auto_camera)
ob_auto_camera.location = (3.27378, -3.92853, 3.11902)
ob_auto_camera.rotation_euler = (1.09748, -7.21219e-08, 0.694738)
scene.camera = ob_auto_camera
light_auto_sun = bpy.data.lights.new('AutoSun', 'SUN')
light_auto_sun.energy = 3.0
light_auto_sun.angle = 0.0523599
ob_auto_sun = bpy.data.objects.new('AutoSun', light_auto_sun)
scene.collection.objects.link(ob_auto_sun)
ob_auto_sun.rotation_euler = (0.872665, 0.174533, 0.523599)
bpy.context.view_layer.update()
